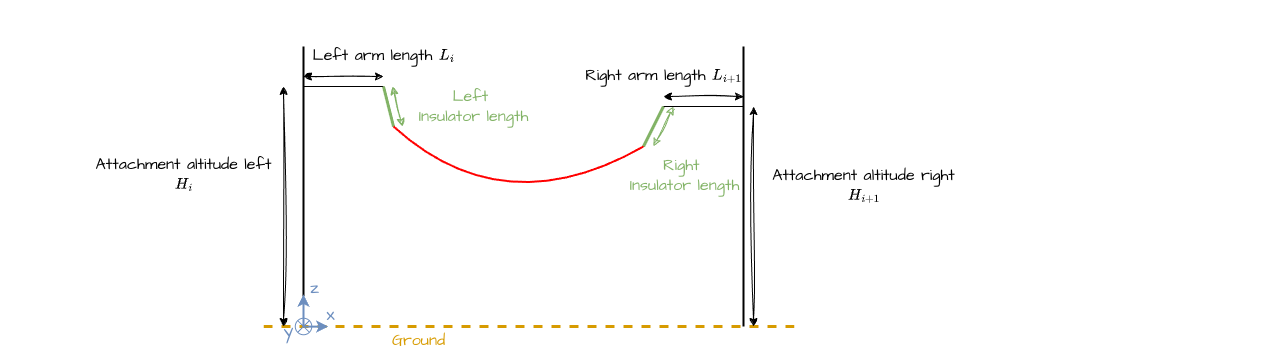

The diagram above was exported from draw.io. Its source (the exported page's mxGraphModel, read from the mxfile embedded in the PNG):
<mxGraphModel dx="1642" dy="1304" grid="1" gridSize="10" guides="1" tooltips="1" connect="1" arrows="1" fold="1" page="1" pageScale="1" pageWidth="827" pageHeight="1169" math="1" shadow="0">
  <root>
    <mxCell id="0" />
    <mxCell id="1" parent="0" />
    <mxCell id="41" value="" style="rounded=0;whiteSpace=wrap;html=1;sketch=1;hachureGap=4;jiggle=2;curveFitting=1;fontFamily=Architects Daughter;fontSource=https%3A%2F%2Ffonts.googleapis.com%2Fcss%3Ffamily%3DArchitects%2BDaughter;fontSize=20;fillColor=default;strokeColor=none;" parent="1" vertex="1">
      <mxGeometry x="17" y="34" width="1270.08" height="350" as="geometry" />
    </mxCell>
    <mxCell id="48" value="" style="edgeStyle=none;orthogonalLoop=1;jettySize=auto;html=1;strokeWidth=2;endArrow=none;endFill=0;" edge="1" parent="1">
      <mxGeometry width="100" relative="1" as="geometry">
        <mxPoint x="320" y="360" as="sourcePoint" />
        <mxPoint x="320" y="80" as="targetPoint" />
        <Array as="points" />
      </mxGeometry>
    </mxCell>
    <mxCell id="49" value="" style="edgeStyle=none;orthogonalLoop=1;jettySize=auto;html=1;endArrow=none;endFill=0;" edge="1" parent="1">
      <mxGeometry width="100" relative="1" as="geometry">
        <mxPoint x="320" y="120" as="sourcePoint" />
        <mxPoint x="400" y="120" as="targetPoint" />
        <Array as="points" />
      </mxGeometry>
    </mxCell>
    <mxCell id="50" value="" style="edgeStyle=none;orthogonalLoop=1;jettySize=auto;html=1;endArrow=none;endFill=0;fillColor=#d5e8d4;strokeColor=#82b366;strokeWidth=3;" edge="1" parent="1">
      <mxGeometry width="100" relative="1" as="geometry">
        <mxPoint x="400" y="120" as="sourcePoint" />
        <mxPoint x="410" y="160" as="targetPoint" />
        <Array as="points" />
      </mxGeometry>
    </mxCell>
    <mxCell id="51" value="" style="edgeStyle=none;orthogonalLoop=1;jettySize=auto;html=1;strokeWidth=2;endArrow=none;endFill=0;" edge="1" parent="1">
      <mxGeometry width="100" relative="1" as="geometry">
        <mxPoint x="760" y="360" as="sourcePoint" />
        <mxPoint x="760" y="80" as="targetPoint" />
        <Array as="points" />
      </mxGeometry>
    </mxCell>
    <mxCell id="52" value="" style="edgeStyle=none;orthogonalLoop=1;jettySize=auto;html=1;endArrow=none;endFill=0;" edge="1" parent="1">
      <mxGeometry width="100" relative="1" as="geometry">
        <mxPoint x="760" y="140" as="sourcePoint" />
        <mxPoint x="680" y="140" as="targetPoint" />
        <Array as="points" />
      </mxGeometry>
    </mxCell>
    <mxCell id="53" value="" style="edgeStyle=none;orthogonalLoop=1;jettySize=auto;html=1;endArrow=none;endFill=0;fillColor=#d5e8d4;strokeColor=#82b366;strokeWidth=3;" edge="1" parent="1">
      <mxGeometry width="100" relative="1" as="geometry">
        <mxPoint x="680" y="140" as="sourcePoint" />
        <mxPoint x="660" y="180" as="targetPoint" />
        <Array as="points" />
      </mxGeometry>
    </mxCell>
    <mxCell id="55" value="" style="edgeStyle=none;orthogonalLoop=1;jettySize=auto;html=1;rounded=0;curved=1;strokeWidth=2;strokeColor=light-dark(#ff0000, #ededed);endArrow=none;endFill=0;" edge="1" parent="1">
      <mxGeometry width="100" relative="1" as="geometry">
        <mxPoint x="410" y="160" as="sourcePoint" />
        <mxPoint x="660" y="180" as="targetPoint" />
        <Array as="points">
          <mxPoint x="520" y="260" />
        </Array>
      </mxGeometry>
    </mxCell>
    <mxCell id="57" value="" style="edgeStyle=none;orthogonalLoop=1;jettySize=auto;html=1;endArrow=none;endFill=0;dashed=1;fillColor=#ffe6cc;strokeColor=#d79b00;strokeWidth=3;" edge="1" parent="1">
      <mxGeometry width="100" relative="1" as="geometry">
        <mxPoint x="280" y="360" as="sourcePoint" />
        <mxPoint x="820" y="360" as="targetPoint" />
        <Array as="points" />
      </mxGeometry>
    </mxCell>
    <mxCell id="58" value="&lt;font style=&quot;font-size: 16px; color: rgb(215, 155, 0);&quot; face=&quot;Architects daughter&quot;&gt;Ground&lt;/font&gt;" style="text;html=1;align=center;verticalAlign=middle;resizable=0;points=[];autosize=1;strokeColor=none;fillColor=none;" vertex="1" parent="1">
      <mxGeometry x="395" y="360" width="80" height="30" as="geometry" />
    </mxCell>
    <mxCell id="59" value="Attachment altitude left&lt;div&gt;\(H_i\)&lt;/div&gt;" style="endArrow=classic;startArrow=classic;html=1;sketch=1;hachureGap=4;jiggle=2;curveFitting=1;fontFamily=Architects Daughter;fontSource=https%3A%2F%2Ffonts.googleapis.com%2Fcss%3Ffamily%3DArchitects%2BDaughter;fontSize=16;" edge="1" parent="1">
      <mxGeometry x="0.25" y="100" width="50" height="50" relative="1" as="geometry">
        <mxPoint x="300" y="360" as="sourcePoint" />
        <mxPoint x="300" y="120" as="targetPoint" />
        <mxPoint as="offset" />
      </mxGeometry>
    </mxCell>
    <mxCell id="60" value="Attachment altitude right&lt;div&gt;\(H_{i+1}\)&lt;/div&gt;" style="endArrow=classic;startArrow=classic;html=1;sketch=1;hachureGap=4;jiggle=2;curveFitting=1;fontFamily=Architects Daughter;fontSource=https%3A%2F%2Ffonts.googleapis.com%2Fcss%3Ffamily%3DArchitects%2BDaughter;fontSize=16;" edge="1" parent="1">
      <mxGeometry x="0.2727" y="-110" width="50" height="50" relative="1" as="geometry">
        <mxPoint x="770" y="360" as="sourcePoint" />
        <mxPoint x="770" y="140" as="targetPoint" />
        <mxPoint as="offset" />
      </mxGeometry>
    </mxCell>
    <mxCell id="61" value="Left arm length \(L_i\)" style="endArrow=classic;startArrow=classic;html=1;sketch=1;hachureGap=4;jiggle=2;curveFitting=1;fontFamily=Architects Daughter;fontSource=https%3A%2F%2Ffonts.googleapis.com%2Fcss%3Ffamily%3DArchitects%2BDaughter;fontSize=16;" edge="1" parent="1">
      <mxGeometry x="1" y="20" width="50" height="50" relative="1" as="geometry">
        <mxPoint x="320" y="110" as="sourcePoint" />
        <mxPoint x="400" y="110" as="targetPoint" />
        <mxPoint as="offset" />
      </mxGeometry>
    </mxCell>
    <mxCell id="62" value="Right arm length \(L_{i+1}\)" style="endArrow=classic;startArrow=classic;html=1;sketch=1;hachureGap=4;jiggle=2;curveFitting=1;fontFamily=Architects Daughter;fontSource=https%3A%2F%2Ffonts.googleapis.com%2Fcss%3Ffamily%3DArchitects%2BDaughter;fontSize=16;" edge="1" parent="1">
      <mxGeometry x="-1" y="20" width="50" height="50" relative="1" as="geometry">
        <mxPoint x="680" y="130" as="sourcePoint" />
        <mxPoint x="760" y="130" as="targetPoint" />
        <mxPoint as="offset" />
      </mxGeometry>
    </mxCell>
    <mxCell id="63" value="&lt;font style=&quot;color: rgb(130, 179, 102);&quot;&gt;Left&amp;nbsp;&lt;/font&gt;&lt;div&gt;&lt;font style=&quot;color: rgb(130, 179, 102);&quot;&gt;Insulator length&lt;/font&gt;&lt;/div&gt;" style="endArrow=classic;startArrow=classic;html=1;sketch=1;hachureGap=4;jiggle=2;curveFitting=1;fontFamily=Architects Daughter;fontSource=https%3A%2F%2Ffonts.googleapis.com%2Fcss%3Ffamily%3DArchitects%2BDaughter;fontSize=16;strokeColor=#82B366;" edge="1" parent="1">
      <mxGeometry x="0.8941" y="74" width="50" height="50" relative="1" as="geometry">
        <mxPoint x="409" y="120" as="sourcePoint" />
        <mxPoint x="419" y="160" as="targetPoint" />
        <mxPoint as="offset" />
      </mxGeometry>
    </mxCell>
    <mxCell id="64" value="&lt;font style=&quot;color: rgb(130, 179, 102);&quot;&gt;Right&amp;nbsp;&lt;/font&gt;&lt;div&gt;&lt;font style=&quot;color: rgb(130, 179, 102);&quot;&gt;Insulator length&lt;/font&gt;&lt;/div&gt;" style="endArrow=classic;startArrow=classic;html=1;sketch=1;hachureGap=4;jiggle=2;curveFitting=1;fontFamily=Architects Daughter;fontSource=https%3A%2F%2Ffonts.googleapis.com%2Fcss%3Ffamily%3DArchitects%2BDaughter;fontSize=16;strokeColor=#82B366;" edge="1" parent="1">
      <mxGeometry x="1" y="43" width="50" height="50" relative="1" as="geometry">
        <mxPoint x="690" y="140" as="sourcePoint" />
        <mxPoint x="670" y="180" as="targetPoint" />
        <mxPoint x="-8" y="11" as="offset" />
      </mxGeometry>
    </mxCell>
    <mxCell id="78" value="" style="group" vertex="1" connectable="0" parent="1">
      <mxGeometry x="289.9990697674418" y="305.00309776324366" width="71.99883720930234" height="75.99949167442523" as="geometry" />
    </mxCell>
    <mxCell id="75" value="" style="shape=sumEllipse;perimeter=ellipsePerimeter;html=1;backgroundOutline=1;fillColor=none;strokeColor=#6c8ebf;" vertex="1" parent="78">
      <mxGeometry x="21.78093023255815" y="46.73690223675632" width="16.5" height="16.5" as="geometry" />
    </mxCell>
    <mxCell id="67" value="&lt;font face=&quot;Architects daughter&quot; color=&quot;#6c8ebf&quot;&gt;y&lt;/font&gt;" style="text;html=1;align=center;verticalAlign=middle;resizable=0;points=[];autosize=1;strokeColor=none;fillColor=none;container=0;fontSize=18;" vertex="1" parent="78">
      <mxGeometry y="39.99949167442523" width="30" height="40" as="geometry" />
    </mxCell>
    <mxCell id="68" value="&lt;font style=&quot;color: rgb(108, 142, 191);&quot; face=&quot;Architects daughter&quot;&gt;x&lt;/font&gt;" style="text;html=1;align=center;verticalAlign=middle;resizable=0;points=[];autosize=1;strokeColor=none;fillColor=none;container=0;fontSize=18;" vertex="1" parent="78">
      <mxGeometry x="41.99883720930234" y="24.000857833690333" width="30" height="40" as="geometry" />
    </mxCell>
    <mxCell id="70" value="&lt;font style=&quot;color: rgb(108, 142, 191);&quot; face=&quot;Architects daughter&quot;&gt;z&lt;/font&gt;" style="text;html=1;align=center;verticalAlign=middle;resizable=0;points=[];autosize=1;strokeColor=none;fillColor=none;container=0;fontSize=18;" vertex="1" parent="78">
      <mxGeometry x="26.002325581395354" y="-3" width="30" height="40" as="geometry" />
    </mxCell>
    <mxCell id="72" value="" style="edgeStyle=none;orthogonalLoop=1;jettySize=auto;html=1;fillColor=#dae8fc;strokeColor=#6c8ebf;fontSize=18;strokeWidth=2;" edge="1" parent="78">
      <mxGeometry width="100" relative="1" as="geometry">
        <mxPoint x="29.698604651162782" y="55.07744243552767" as="sourcePoint" />
        <mxPoint x="54.83813953488374" y="55.07744243552767" as="targetPoint" />
        <Array as="points" />
      </mxGeometry>
    </mxCell>
    <mxCell id="73" value="" style="edgeStyle=none;orthogonalLoop=1;jettySize=auto;html=1;fillColor=#dae8fc;strokeColor=#6c8ebf;fontSize=18;strokeWidth=2;" edge="1" parent="78">
      <mxGeometry width="100" relative="1" as="geometry">
        <mxPoint x="29.998604651162793" y="54.657442435527656" as="sourcePoint" />
        <mxPoint x="29.998604651162793" y="22.99231136998432" as="targetPoint" />
        <Array as="points" />
      </mxGeometry>
    </mxCell>
  </root>
</mxGraphModel>